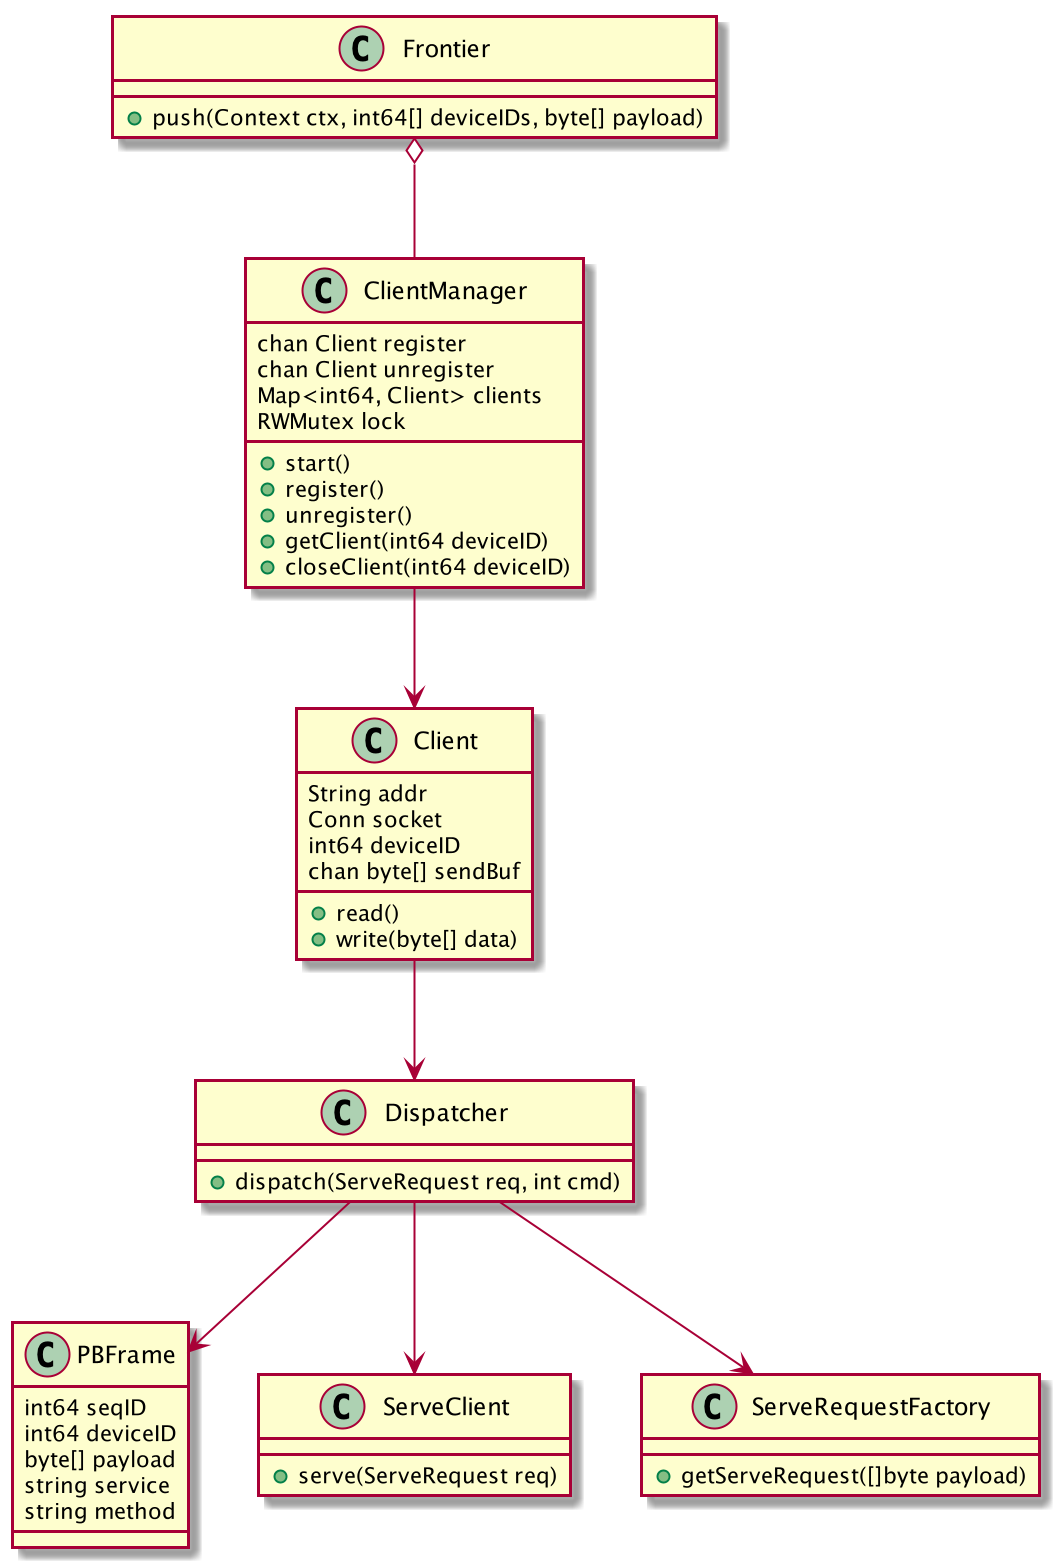

The diagram above was rendered by PlantUML. Its source (embedded in the PNG):
@startuml

class Frontier {
    + push(Context ctx, int64[] deviceIDs, byte[] payload)
}

Frontier o-- ClientManager

class PBFrame {
    int64 seqID
    int64 deviceID
    byte[] payload
    string service
    string method
}

class ClientManager {
    chan Client register
    chan Client unregister
    Map<int64, Client> clients
    RWMutex lock

    + start()
    + register()
    + unregister()
    + getClient(int64 deviceID)
    + closeClient(int64 deviceID)
}

ClientManager --> Client

class Client {
    String addr
    Conn socket
    int64 deviceID
    chan byte[] sendBuf

    + read() 
    + write(byte[] data) 
}

Client --> Dispatcher

class Dispatcher {
    + dispatch(ServeRequest req, int cmd)
}

class ServeClient {
    + serve(ServeRequest req)
}

class ServeRequestFactory {
    + getServeRequest([]byte payload)
}

Dispatcher --> ServeClient
Dispatcher --> ServeRequestFactory
Dispatcher --> PBFrame

@enduml